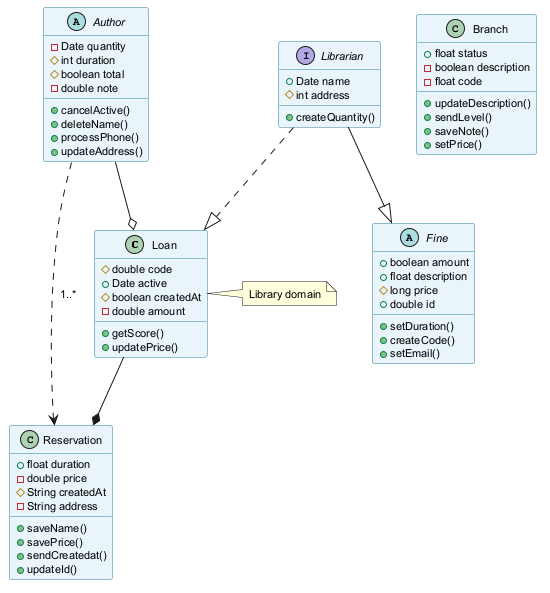

The diagram above was rendered by PlantUML. Its source (embedded in the PNG):
@startuml
skinparam backgroundColor #FFFFFF
skinparam classBackgroundColor #E8F4FA
skinparam classBorderColor #2C7DA0
skinparam defaultFontSize 11
class Loan {
  #double code
  +Date active
  #boolean createdAt
  -double amount
  +getScore()
  +updatePrice()
}
abstract class Author {
  -Date quantity
  #int duration
  #boolean total
  -double note
  +cancelActive()
  +deleteName()
  +processPhone()
  +updateAddress()
}
class Reservation {
  +float duration
  -double price
  #String createdAt
  -String address
  +saveName()
  +savePrice()
  +sendCreatedat()
  +updateId()
}
interface Librarian {
  +Date name
  #int address
  +createQuantity()
}
class Branch {
  +float status
  -boolean description
  -float code
  +updateDescription()
  +sendLevel()
  +saveNote()
  +setPrice()
}
abstract class Fine {
  +boolean amount
  +float description
  #long price
  +double id
  +setDuration()
  +createCode()
  +setEmail()
}
Author ..> Reservation : "1..*"
Loan --* Reservation
Author --o Loan
Librarian ..|> Loan
Librarian --|> Fine
note right of Loan : Library domain
@enduml